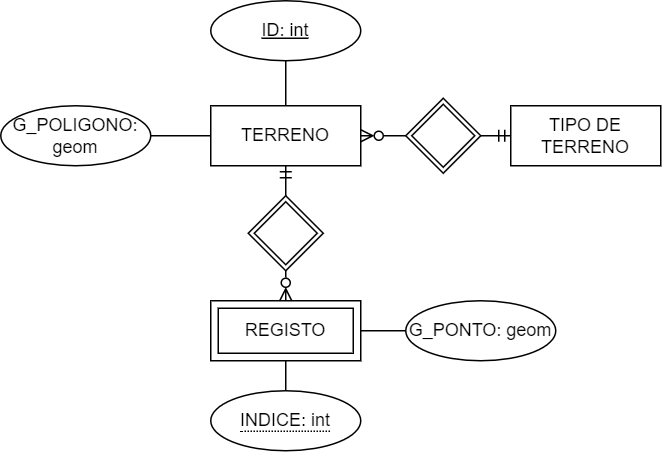

The diagram above was exported from draw.io. Its source (the exported page's mxGraphModel, read from the mxfile embedded in the PNG):
<mxGraphModel dx="1038" dy="737" grid="1" gridSize="10" guides="1" tooltips="1" connect="1" arrows="1" fold="1" page="1" pageScale="1" pageWidth="1100" pageHeight="850" background="none" math="0" shadow="0">
  <root>
    <mxCell id="0" />
    <mxCell id="1" parent="0" />
    <mxCell id="SiDbu6iv_xkts7sr3Cy3-10" style="edgeStyle=orthogonalEdgeStyle;rounded=0;orthogonalLoop=1;jettySize=auto;html=1;exitX=0.5;exitY=1;exitDx=0;exitDy=0;entryX=0.5;entryY=0;entryDx=0;entryDy=0;endArrow=none;endFill=0;startArrow=ERmandOne;startFill=0;" parent="1" source="SiDbu6iv_xkts7sr3Cy3-1" target="SiDbu6iv_xkts7sr3Cy3-2" edge="1">
      <mxGeometry relative="1" as="geometry" />
    </mxCell>
    <mxCell id="SiDbu6iv_xkts7sr3Cy3-14" style="edgeStyle=orthogonalEdgeStyle;rounded=0;orthogonalLoop=1;jettySize=auto;html=1;exitX=0.5;exitY=0;exitDx=0;exitDy=0;entryX=0.5;entryY=1;entryDx=0;entryDy=0;startArrow=none;startFill=0;endArrow=none;endFill=0;" parent="1" source="SiDbu6iv_xkts7sr3Cy3-1" target="SiDbu6iv_xkts7sr3Cy3-3" edge="1">
      <mxGeometry relative="1" as="geometry" />
    </mxCell>
    <mxCell id="SiDbu6iv_xkts7sr3Cy3-16" style="edgeStyle=orthogonalEdgeStyle;rounded=0;orthogonalLoop=1;jettySize=auto;html=1;exitX=0;exitY=0.5;exitDx=0;exitDy=0;entryX=1;entryY=0.5;entryDx=0;entryDy=0;startArrow=none;startFill=0;endArrow=none;endFill=0;" parent="1" source="SiDbu6iv_xkts7sr3Cy3-1" target="SiDbu6iv_xkts7sr3Cy3-15" edge="1">
      <mxGeometry relative="1" as="geometry" />
    </mxCell>
    <mxCell id="SiDbu6iv_xkts7sr3Cy3-1" value="TERRENO" style="whiteSpace=wrap;html=1;align=center;" parent="1" vertex="1">
      <mxGeometry x="530" y="360" width="100" height="40" as="geometry" />
    </mxCell>
    <mxCell id="SiDbu6iv_xkts7sr3Cy3-11" style="edgeStyle=orthogonalEdgeStyle;rounded=0;orthogonalLoop=1;jettySize=auto;html=1;exitX=0.5;exitY=1;exitDx=0;exitDy=0;entryX=0.5;entryY=0;entryDx=0;entryDy=0;startArrow=none;startFill=0;endArrow=ERzeroToMany;endFill=0;" parent="1" source="SiDbu6iv_xkts7sr3Cy3-2" target="SiDbu6iv_xkts7sr3Cy3-9" edge="1">
      <mxGeometry relative="1" as="geometry" />
    </mxCell>
    <mxCell id="SiDbu6iv_xkts7sr3Cy3-2" value="" style="shape=rhombus;double=1;perimeter=rhombusPerimeter;whiteSpace=wrap;html=1;align=center;" parent="1" vertex="1">
      <mxGeometry x="555" y="420" width="50" height="50" as="geometry" />
    </mxCell>
    <mxCell id="SiDbu6iv_xkts7sr3Cy3-3" value="ID: int" style="ellipse;whiteSpace=wrap;html=1;align=center;fontStyle=4" parent="1" vertex="1">
      <mxGeometry x="530" y="290" width="100" height="40" as="geometry" />
    </mxCell>
    <mxCell id="SiDbu6iv_xkts7sr3Cy3-13" style="edgeStyle=orthogonalEdgeStyle;rounded=0;orthogonalLoop=1;jettySize=auto;html=1;exitX=0;exitY=0.5;exitDx=0;exitDy=0;entryX=1;entryY=0.5;entryDx=0;entryDy=0;startArrow=none;startFill=0;endArrow=ERzeroToMany;endFill=0;" parent="1" source="SiDbu6iv_xkts7sr3Cy3-5" target="SiDbu6iv_xkts7sr3Cy3-1" edge="1">
      <mxGeometry relative="1" as="geometry" />
    </mxCell>
    <mxCell id="SiDbu6iv_xkts7sr3Cy3-5" value="" style="shape=rhombus;double=1;perimeter=rhombusPerimeter;whiteSpace=wrap;html=1;align=center;" parent="1" vertex="1">
      <mxGeometry x="660" y="355" width="50" height="50" as="geometry" />
    </mxCell>
    <mxCell id="SiDbu6iv_xkts7sr3Cy3-8" value="TIPO DE TERRENO" style="whiteSpace=wrap;html=1;align=center;" parent="1" vertex="1">
      <mxGeometry x="730" y="360" width="100" height="40" as="geometry" />
    </mxCell>
    <mxCell id="SiDbu6iv_xkts7sr3Cy3-18" style="edgeStyle=orthogonalEdgeStyle;rounded=0;orthogonalLoop=1;jettySize=auto;html=1;exitX=1;exitY=0.5;exitDx=0;exitDy=0;entryX=0;entryY=0.5;entryDx=0;entryDy=0;startArrow=none;startFill=0;endArrow=none;endFill=0;" parent="1" source="SiDbu6iv_xkts7sr3Cy3-9" target="SiDbu6iv_xkts7sr3Cy3-17" edge="1">
      <mxGeometry relative="1" as="geometry" />
    </mxCell>
    <mxCell id="SiDbu6iv_xkts7sr3Cy3-20" style="edgeStyle=orthogonalEdgeStyle;rounded=0;orthogonalLoop=1;jettySize=auto;html=1;exitX=0.5;exitY=1;exitDx=0;exitDy=0;entryX=0.5;entryY=0;entryDx=0;entryDy=0;startArrow=none;startFill=0;endArrow=none;endFill=0;" parent="1" source="SiDbu6iv_xkts7sr3Cy3-9" target="SiDbu6iv_xkts7sr3Cy3-21" edge="1">
      <mxGeometry relative="1" as="geometry">
        <mxPoint x="580" y="550" as="targetPoint" />
      </mxGeometry>
    </mxCell>
    <mxCell id="SiDbu6iv_xkts7sr3Cy3-9" value="REGISTO" style="shape=ext;margin=3;double=1;whiteSpace=wrap;html=1;align=center;" parent="1" vertex="1">
      <mxGeometry x="530" y="490" width="100" height="40" as="geometry" />
    </mxCell>
    <mxCell id="SiDbu6iv_xkts7sr3Cy3-12" style="edgeStyle=orthogonalEdgeStyle;rounded=0;orthogonalLoop=1;jettySize=auto;html=1;exitX=1;exitY=0.5;exitDx=0;exitDy=0;entryX=0;entryY=0.5;entryDx=0;entryDy=0;startArrow=none;startFill=0;endArrow=ERmandOne;endFill=0;" parent="1" source="SiDbu6iv_xkts7sr3Cy3-5" target="SiDbu6iv_xkts7sr3Cy3-8" edge="1">
      <mxGeometry relative="1" as="geometry">
        <mxPoint x="540" y="520" as="sourcePoint" />
        <mxPoint x="540" y="580" as="targetPoint" />
      </mxGeometry>
    </mxCell>
    <mxCell id="SiDbu6iv_xkts7sr3Cy3-15" value="G_POLIGONO: geom" style="ellipse;whiteSpace=wrap;html=1;align=center;fontStyle=0" parent="1" vertex="1">
      <mxGeometry x="390" y="360" width="100" height="40" as="geometry" />
    </mxCell>
    <mxCell id="SiDbu6iv_xkts7sr3Cy3-17" value="G_PONTO: geom" style="ellipse;whiteSpace=wrap;html=1;align=center;fontStyle=0" parent="1" vertex="1">
      <mxGeometry x="660" y="490" width="100" height="40" as="geometry" />
    </mxCell>
    <mxCell id="SiDbu6iv_xkts7sr3Cy3-21" value="&lt;span style=&quot;border-bottom: 1px dotted&quot;&gt;INDICE: int&lt;/span&gt;" style="ellipse;whiteSpace=wrap;html=1;align=center;" parent="1" vertex="1">
      <mxGeometry x="530" y="550" width="100" height="40" as="geometry" />
    </mxCell>
  </root>
</mxGraphModel>